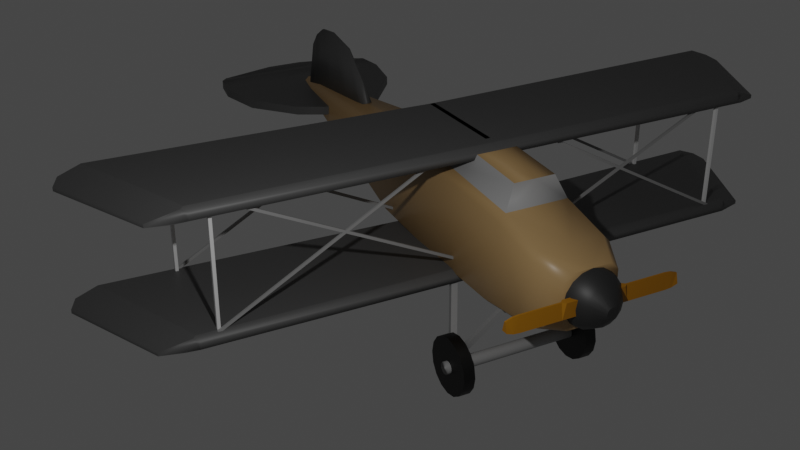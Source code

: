 # Source: fighter1_model.blend  (saved by Blender 2.91.10; exported with 4.5.12 LTS)
import bpy
from mathutils import Matrix  # noqa: F401  (used for matrix-valued properties, if any)

bpy.ops.wm.read_factory_settings(use_empty=True)
scene = bpy.context.scene
scene.name = 'Scene'

# ---- collections
col_collection = bpy.data.collections.new('Collection'); scene.collection.children.link(col_collection)

# ---- materials (node trees are filled in below, after node groups)
mat_material = bpy.data.materials.new('Material')
mat_material.alpha_threshold = 0.0
mat_material.line_color = (0.0, 0.0, 0.0, 1.0)
mat_material_006 = bpy.data.materials.new('Material.006')
mat_material_001 = bpy.data.materials.new('Material.001')
mat_material_005 = bpy.data.materials.new('Material.005')
mat_material_004 = bpy.data.materials.new('Material.004')
mat_material_003 = bpy.data.materials.new('Material.003')
mat_material_002 = bpy.data.materials.new('Material.002')
mat_material_007 = bpy.data.materials.new('Material.007')
mat_material_010 = bpy.data.materials.new('Material.010')

# ---- node groups
ng_auto_smooth = bpy.data.node_groups.new('Auto Smooth', 'GeometryNodeTree')
_s = ng_auto_smooth.interface.new_socket(name='Geometry', in_out='OUTPUT', socket_type='NodeSocketGeometry')
_s = ng_auto_smooth.interface.new_socket(name='Geometry', in_out='INPUT', socket_type='NodeSocketGeometry')
_s = ng_auto_smooth.interface.new_socket(name='Angle', in_out='INPUT', socket_type='NodeSocketFloat')
_s.subtype = 'ANGLE'
_s.min_value = 0.0
_s.max_value = 3.142
ng_auto_smooth.is_modifier = True
_N = ng_auto_smooth.nodes; _L = ng_auto_smooth.links
n0 = _N.new('NodeGroupOutput'); n0.name = 'Group Output'; n0.location = (480, -100)
n1 = _N.new('NodeGroupInput'); n1.name = 'Group Input'; n1.location = (-420, -300)
n2 = _N.new('NodeGroupInput'); n2.name = 'Group Input.001'; n2.location = (-60, -100)
n3 = _N.new('GeometryNodeSetShadeSmooth'); n3.name = 'Set Shade Smooth'; n3.location = (120, -100)
n3.domain = 'EDGE'
n4 = _N.new('GeometryNodeSetShadeSmooth'); n4.name = 'Set Shade Smooth.001'; n4.location = (300, -100)
n5 = _N.new('GeometryNodeInputMeshEdgeAngle'); n5.name = 'Edge Angle'; n5.location = (-420, -220)
n6 = _N.new('GeometryNodeInputEdgeSmooth'); n6.name = 'Is Edge Smooth'; n6.location = (-60, -160)
n7 = _N.new('GeometryNodeInputShadeSmooth'); n7.name = 'Is Face Smooth'; n7.location = (-240, -340)
n8 = _N.new('FunctionNodeBooleanMath'); n8.name = 'Boolean Math'; n8.location = (-60, -220)
n9 = _N.new('FunctionNodeCompare'); n9.name = 'Compare'; n9.location = (-240, -180)
n9.operation = 'LESS_EQUAL'
_L.new(n5.outputs[0], n9.inputs[0])
_L.new(n4.outputs[0], n0.inputs[0])
_L.new(n1.outputs[1], n9.inputs[1])
_L.new(n9.outputs[0], n8.inputs[0])
_L.new(n7.outputs[0], n8.inputs[1])
_L.new(n2.outputs[0], n3.inputs[0])
_L.new(n6.outputs[0], n3.inputs[1])
_L.new(n3.outputs[0], n4.inputs[0])
_L.new(n8.outputs[0], n3.inputs[2])
n0.is_active_output = True

# ---- material node trees
mat_material.use_nodes = True; mat_material.node_tree.nodes.clear()
_N = mat_material.node_tree.nodes; _L = mat_material.node_tree.links
n0 = _N.new('ShaderNodeOutputMaterial'); n0.name = 'Material Output'; n0.location = (300, 300)
n1 = _N.new('ShaderNodeBsdfPrincipled'); n1.name = 'Principled BSDF'; n1.location = (10, 300)
n1.distribution = 'GGX'
n1.subsurface_method = 'BURLEY'
n1.inputs[0].default_value = (0.4292, 0.2714, 0.1192, 1.0)
n1.inputs[2].default_value = 0.4
n1.inputs[3].default_value = 1.45
n1.inputs[27].default_value = (0.0, 0.0, 0.0, 1.0)
n1.inputs[28].default_value = 1.0
_L.new(n1.outputs[0], n0.inputs[0])
n0.is_active_output = True
mat_material_006.use_nodes = True; mat_material_006.node_tree.nodes.clear()
_N = mat_material_006.node_tree.nodes; _L = mat_material_006.node_tree.links
n0 = _N.new('ShaderNodeBsdfPrincipled'); n0.name = 'Principled BSDF'; n0.location = (10, 300)
n0.distribution = 'GGX'
n0.subsurface_method = 'BURLEY'
n0.inputs[0].default_value = (0.3672, 0.3672, 0.3672, 1.0)
n0.inputs[3].default_value = 1.45
n0.inputs[27].default_value = (0.0, 0.0, 0.0, 1.0)
n0.inputs[28].default_value = 1.0
n1 = _N.new('ShaderNodeOutputMaterial'); n1.name = 'Material Output'; n1.location = (300, 300)
_L.new(n0.outputs[0], n1.inputs[0])
n1.is_active_output = True
mat_material_001.use_nodes = True; mat_material_001.node_tree.nodes.clear()
_N = mat_material_001.node_tree.nodes; _L = mat_material_001.node_tree.links
n0 = _N.new('ShaderNodeBsdfPrincipled'); n0.name = 'Principled BSDF'; n0.location = (10, 300)
n0.distribution = 'GGX'
n0.subsurface_method = 'BURLEY'
n0.inputs[0].default_value = (0.09371, 0.09371, 0.09371, 1.0)
n0.inputs[3].default_value = 1.45
n0.inputs[27].default_value = (0.0, 0.0, 0.0, 1.0)
n0.inputs[28].default_value = 1.0
n1 = _N.new('ShaderNodeOutputMaterial'); n1.name = 'Material Output'; n1.location = (300, 300)
_L.new(n0.outputs[0], n1.inputs[0])
n1.is_active_output = True
mat_material_005.use_nodes = True; mat_material_005.node_tree.nodes.clear()
_N = mat_material_005.node_tree.nodes; _L = mat_material_005.node_tree.links
n0 = _N.new('ShaderNodeBsdfPrincipled'); n0.name = 'Principled BSDF'; n0.location = (10, 300)
n0.distribution = 'GGX'
n0.subsurface_method = 'BURLEY'
n0.inputs[0].default_value = (0.3097, 0.3097, 0.3097, 1.0)
n0.inputs[3].default_value = 1.45
n0.inputs[27].default_value = (0.0, 0.0, 0.0, 1.0)
n0.inputs[28].default_value = 1.0
n1 = _N.new('ShaderNodeOutputMaterial'); n1.name = 'Material Output'; n1.location = (300, 300)
_L.new(n0.outputs[0], n1.inputs[0])
n1.is_active_output = True
mat_material_004.use_nodes = True; mat_material_004.node_tree.nodes.clear()
_N = mat_material_004.node_tree.nodes; _L = mat_material_004.node_tree.links
n0 = _N.new('ShaderNodeBsdfPrincipled'); n0.name = 'Principled BSDF'; n0.location = (10, 300)
n0.distribution = 'GGX'
n0.subsurface_method = 'BURLEY'
n0.inputs[0].default_value = (0.0, 0.0, 0.0, 1.0)
n0.inputs[3].default_value = 1.45
n0.inputs[27].default_value = (0.0, 0.0, 0.0, 1.0)
n0.inputs[28].default_value = 1.0
n1 = _N.new('ShaderNodeOutputMaterial'); n1.name = 'Material Output'; n1.location = (300, 300)
_L.new(n0.outputs[0], n1.inputs[0])
n1.is_active_output = True
mat_material_003.use_nodes = True; mat_material_003.node_tree.nodes.clear()
_N = mat_material_003.node_tree.nodes; _L = mat_material_003.node_tree.links
n0 = _N.new('ShaderNodeBsdfPrincipled'); n0.name = 'Principled BSDF'; n0.location = (10, 300)
n0.distribution = 'GGX'
n0.subsurface_method = 'BURLEY'
n0.inputs[0].default_value = (0.02514, 0.02514, 0.02514, 1.0)
n0.inputs[3].default_value = 1.45
n0.inputs[27].default_value = (0.0, 0.0, 0.0, 1.0)
n0.inputs[28].default_value = 1.0
n1 = _N.new('ShaderNodeOutputMaterial'); n1.name = 'Material Output'; n1.location = (300, 300)
_L.new(n0.outputs[0], n1.inputs[0])
n1.is_active_output = True
mat_material_002.use_nodes = True; mat_material_002.node_tree.nodes.clear()
_N = mat_material_002.node_tree.nodes; _L = mat_material_002.node_tree.links
n0 = _N.new('ShaderNodeBsdfPrincipled'); n0.name = 'Principled BSDF'; n0.location = (10, 300)
n0.distribution = 'GGX'
n0.subsurface_method = 'BURLEY'
n0.inputs[0].default_value = (0.394, 0.1656, 0.0, 1.0)
n0.inputs[3].default_value = 1.45
n0.inputs[27].default_value = (0.0, 0.0, 0.0, 1.0)
n0.inputs[28].default_value = 1.0
n1 = _N.new('ShaderNodeOutputMaterial'); n1.name = 'Material Output'; n1.location = (300, 300)
_L.new(n0.outputs[0], n1.inputs[0])
n1.is_active_output = True
mat_material_007.use_nodes = True; mat_material_007.node_tree.nodes.clear()
_N = mat_material_007.node_tree.nodes; _L = mat_material_007.node_tree.links
n0 = _N.new('ShaderNodeBsdfPrincipled'); n0.name = 'Principled BSDF'; n0.location = (10, 300)
n0.distribution = 'GGX'
n0.subsurface_method = 'BURLEY'
n0.inputs[0].default_value = (0.09371, 0.09371, 0.09371, 1.0)
n0.inputs[3].default_value = 1.45
n0.inputs[27].default_value = (0.0, 0.0, 0.0, 1.0)
n0.inputs[28].default_value = 1.0
n1 = _N.new('ShaderNodeOutputMaterial'); n1.name = 'Material Output'; n1.location = (300, 300)
_L.new(n0.outputs[0], n1.inputs[0])
n1.is_active_output = True
mat_material_010.use_nodes = True; mat_material_010.node_tree.nodes.clear()
_N = mat_material_010.node_tree.nodes; _L = mat_material_010.node_tree.links
n0 = _N.new('ShaderNodeBsdfPrincipled'); n0.name = 'Principled BSDF'; n0.location = (10, 300)
n0.distribution = 'GGX'
n0.subsurface_method = 'BURLEY'
n0.inputs[0].default_value = (0.3097, 0.3097, 0.3097, 1.0)
n0.inputs[3].default_value = 1.45
n0.inputs[27].default_value = (0.0, 0.0, 0.0, 1.0)
n0.inputs[28].default_value = 1.0
n1 = _N.new('ShaderNodeOutputMaterial'); n1.name = 'Material Output'; n1.location = (300, 300)
_L.new(n0.outputs[0], n1.inputs[0])
n1.is_active_output = True

# ---- world
world_world = bpy.data.worlds.new('World'); scene.world = world_world
world_world.use_nodes = True; world_world.node_tree.nodes.clear()
_N = world_world.node_tree.nodes; _L = world_world.node_tree.links
n0 = _N.new('ShaderNodeOutputWorld'); n0.name = 'World Output'; n0.location = (300, 300)
n1 = _N.new('ShaderNodeBackground'); n1.name = 'Background'; n1.location = (10, 300)
n1.inputs[0].default_value = (0.05088, 0.05088, 0.05088, 1.0)
_L.new(n1.outputs[0], n0.inputs[0])
n0.is_active_output = True
world_world.color = (0.05088, 0.05088, 0.05088)
world_world.use_sun_shadow = False
world_world.sun_shadow_jitter_overblur = 0.0

# ---- cameras
cam_camera = bpy.data.cameras.new('Camera')
cam_camera.clip_end = 100.0
cam_camera.ortho_scale = 7.314

# ---- lights
light_light = bpy.data.lights.new('Light', 'POINT')
light_light.transmission_factor = 0.0
light_light.energy = 1000.0
light_light.shadow_soft_size = 0.1
light_light.shadow_maximum_resolution = 0.006
light_light.use_absolute_resolution = True

# ---- meshes
me_plane = bpy.data.meshes.new('Plane')
me_plane.from_pydata([(-1.0, -1.0, 0.0), (1.034, -1.068, -2.569e-09), (-0.8412, 0.966, -1.199e-08), (1.045, 0.569, -3.425e-09), (-0.4103, 2.542, -4.452e-08), (0.6371, 2.542, 2.74e-08), (-0.2619, -8.467, -5.572e-08), (0.04646, -8.478, 7.199e-08), (0.8886, -3.161, 8.412e-09), (-0.8745, -2.425, -9.477e-09), (-0.598, 1.984, -3.035e-08), (0.8717, 1.873, 9.684e-09), (-0.6996, 0.9362, 0.7645), (-0.8412, 0.966, 0.6213), (-1.0, -1.0, 0.6213), (-0.8563, -1.005, 0.7645), (-0.4103, 2.542, 0.3862), (-0.2604, 2.542, 0.5293), (-0.4519, 1.973, 0.7645), (-0.598, 1.984, 0.6214), (-0.1186, -8.472, 0.1845), (-0.2619, -8.467, 0.04121), (-0.7256, -2.487, 0.7645), (-0.8745, -2.425, 0.6213), (0.9041, -1.064, 0.7645), (1.034, -1.068, 0.6367), (1.045, 0.569, 0.6367), (0.9149, 0.5965, 0.7645), (0.5113, 2.542, 0.5293), (0.6371, 2.542, 0.4016), (0.7429, 1.883, 0.7645), (0.8717, 1.873, 0.6368), (0.04646, -8.478, 0.0566), (-0.08701, -8.473, 0.1845), (0.7625, -3.109, 0.7645), (0.8886, -3.161, 0.6367), (-1.29, 0.8562, 3.837e-09), (-1.398, -0.8259, 0.0), (-1.29, 0.8562, 0.4064), (-1.398, -0.8259, 0.4063)], [], [(11, 5, 29, 31), (4, 10, 19, 16), (9, 6, 21, 23), (0, 9, 23, 14), (10, 2, 13, 19), (6, 7, 32, 33, 20, 21), (8, 1, 25, 35), (7, 8, 35, 32), (12, 27, 30, 18), (34, 22, 20, 33), (18, 30, 28, 17), (3, 11, 31, 26), (15, 24, 27, 12), (24, 15, 22, 34), (5, 4, 16, 17, 28, 29), (13, 14, 15, 12), (19, 13, 12, 18), (23, 21, 20, 22), (14, 23, 22, 15), (16, 19, 18, 17), (0, 14, 39, 37), (25, 26, 27, 24), (31, 29, 28, 30), (35, 25, 24, 34), (32, 35, 34, 33), (26, 31, 30, 27), (1, 3, 26, 25), (36, 37, 39, 38), (13, 2, 36, 38), (14, 13, 38, 39), (2, 0, 37, 36)])
me_plane.polygons.foreach_set('use_smooth', [True] * 31)
me_plane.polygons.foreach_set('material_index', [0, 0, 0, 0, 0, 0, 0, 0, 0, 0, 0, 0, 0, 0, 0, 0, 0, 0, 0, 0, 0, 0, 0, 0, 0, 0, 0, 0, 1, 1, 0])
_uv = me_plane.uv_layers.new(name='UVMap')
_uv.uv.foreach_set('vector', [1.0, 1.0, 1.0, 1.0, 1.0, 1.0, 1.0, 1.0, 0.0, 1.0, 0.0, 1.0, 0.0, 1.0, 0.0, 1.0, 0.0, 0.0, 0.0, 0.0, 0.0, 0.0, 0.0, 0.0, 0.0, 0.0, 0.0, 0.0, 0.0, 0.0, 0.0, 0.0, 0.0, 1.0, 0.0, 1.0, 0.0, 1.0, 0.0, 1.0, 0.0, 0.0, 1.0, 0.0, 1.0, 0.0, 0.5672, 0.0, 0.4648, 0.0, 0.0, 0.0, 1.0, 0.0, 1.0, 0.0, 1.0, 0.0, 1.0, 0.0, 1.0, 0.0, 1.0, 0.0, 1.0, 0.0, 1.0, 0.0, 0.07509, 1.0, 0.9309, 1.0, 0.9124, 1.0, 0.09944, 1.0, 0.9285, 0.0, 0.08445, 0.0, 0.4648, 0.0, 0.5672, 0.0, 0.09944, 1.0, 0.9124, 1.0, 0.8799, 1.0, 0.1431, 1.0, 1.0, 1.0, 1.0, 1.0, 1.0, 1.0, 1.0, 1.0, 0.07067, 0.0, 0.9361, 0.0, 0.9309, 1.0, 0.07509, 1.0, 0.9361, 0.0, 0.07067, 0.0, 0.08445, 0.0, 0.9285, 0.0, 1.0, 1.0, 0.0, 1.0, 0.0, 1.0, 0.1431, 1.0, 0.8799, 1.0, 1.0, 1.0, 0.0, 1.0, 0.0, 0.0, 0.07067, 0.0, 0.07509, 1.0, 0.0, 1.0, 0.0, 1.0, 0.07509, 1.0, 0.09944, 1.0, 0.0, 0.0, 0.0, 0.0, 0.4648, 0.0, 0.08445, 0.0, 0.0, 0.0, 0.0, 0.0, 0.08445, 0.0, 0.07067, 0.0, 0.0, 1.0, 0.0, 1.0, 0.09944, 1.0, 0.1431, 1.0, 0.0, 0.0, 0.0, 0.0, 0.0, 0.0, 0.0, 0.0, 1.0, 0.0, 1.0, 1.0, 0.9309, 1.0, 0.9361, 0.0, 1.0, 1.0, 1.0, 1.0, 0.8799, 1.0, 0.9124, 1.0, 1.0, 0.0, 1.0, 0.0, 0.9361, 0.0, 0.9285, 0.0, 1.0, 0.0, 1.0, 0.0, 0.9285, 0.0, 0.5672, 0.0, 1.0, 1.0, 1.0, 1.0, 0.9124, 1.0, 0.9309, 1.0, 1.0, 0.0, 1.0, 1.0, 1.0, 1.0, 1.0, 0.0, 0.0, 1.0, 0.0, 0.0, 0.0, 0.0, 0.0, 1.0, 0.0, 1.0, 0.0, 1.0, 0.0, 1.0, 0.0, 1.0, 0.0, 0.0, 0.0, 1.0, 0.0, 1.0, 0.0, 0.0, 0.0, 0.0, 0.0, 0.0, 0.0, 0.0, 0.0, 0.0])
me_plane.materials.append(mat_material)
me_plane.materials.append(mat_material_006)
me_plane.use_remesh_fix_poles = True
me_plane.use_remesh_preserve_attributes = False
me_plane.use_mirror_vertex_groups = False
me_plane.update()
me_cube_001 = bpy.data.meshes.new('Cube.001')
me_cube_001.from_pydata([(-0.04998, -1.0, -1.0), (-0.04998, -1.0, 1.0), (6.59, -1.235, -1.0), (6.59, -1.235, 1.0), (6.211, 1.0, -0.7188), (6.211, 1.0, -1.218), (7.137, -1.031, -1.218), (7.005, -1.235, -1.141), (7.005, -1.235, -0.1158), (7.137, -1.031, -0.7188), (-0.04998, 1.31, -0.5569), (-0.04998, 1.001, -1.0), (-0.04998, 1.173, -0.9284), (-0.04998, 1.001, 1.0), (-0.04998, 1.31, 0.5569), (-0.04998, 1.173, 0.9284), (5.673, 0.9674, -1.0), (5.571, 1.278, -0.5569), (5.792, 1.139, -1.075), (5.601, 1.141, -0.9284), (5.571, 1.278, 0.5569), (5.673, 0.9674, 1.0), (5.656, 1.184, 0.7726), (5.601, 1.141, 0.9284)], [], [(21, 13, 1, 3), (2, 3, 1, 0), (10, 14, 20, 17), (18, 17, 20, 22, 4, 5), (3, 2, 7, 8), (2, 16, 18, 5, 6, 7), (5, 4, 9, 6), (8, 7, 6, 9), (22, 21, 3, 8, 9, 4), (16, 19, 18), (19, 17, 18), (20, 23, 22), (23, 21, 22), (16, 11, 12, 19), (19, 12, 10, 17), (13, 21, 23, 15), (15, 23, 20, 14), (11, 16, 2, 0)])
me_cube_001.polygons.foreach_set('use_smooth', [True] * 18)
_uv = me_cube_001.uv_layers.new(name='UVMap')
_uv.uv.foreach_set('vector', [0.625, 0.525, 0.875, 0.5272, 0.875, 0.75, 0.625, 0.75, 0.375, 0.75, 0.625, 0.75, 0.625, 1.0, 0.375, 1.0, 0.4055, 0.25, 0.5945, 0.25, 0.5945, 0.5, 0.4055, 0.5, 0.375, 0.5, 0.4055, 0.5, 0.5945, 0.5, 0.625, 0.5, 0.625, 0.5, 0.375, 0.5, 0.625, 0.75, 0.375, 0.75, 0.375, 0.75, 0.625, 0.75, 0.375, 0.75, 0.375, 0.525, 0.375, 0.5, 0.375, 0.5, 0.375, 0.7272, 0.375, 0.75, 0.375, 0.5, 0.625, 0.5, 0.625, 0.7272, 0.375, 0.7272, 0.625, 0.75, 0.375, 0.75, 0.375, 0.7272, 0.625, 0.7272, 0.625, 0.5, 0.625, 0.525, 0.625, 0.75, 0.625, 0.75, 0.625, 0.7272, 0.625, 0.5, 0.375, 0.525, 0.375, 0.5073, 0.375, 0.5, 0.375, 0.5073, 0.375, 0.5, 0.375, 0.5, 0.5945, 0.5, 0.625, 0.5, 0.625, 0.5, 0.625, 0.5, 0.625, 0.5, 0.625, 0.5, 0.375, 0.525, 0.125, 0.5272, 0.125, 0.5, 0.375, 0.5, 0.375, 0.5, 0.375, 0.25, 0.4055, 0.25, 0.4055, 0.5, 0.875, 0.5272, 0.625, 0.525, 0.625, 0.5, 0.875, 0.5, 0.625, 0.25, 0.625, 0.5, 0.5945, 0.5, 0.5945, 0.25, 0.125, 0.5272, 0.375, 0.525, 0.375, 0.75, 0.125, 0.75])
me_cube_001.materials.append(mat_material_001)
me_cube_001.use_remesh_fix_poles = True
me_cube_001.use_remesh_preserve_attributes = False
me_cube_001.use_mirror_vertex_groups = False
me_cube_001.update()
me_cylinder = bpy.data.meshes.new('Cylinder')
me_cylinder.from_pydata([(0.0, 1.0, -1.0), (0.0, 1.0, 1.0), (0.3827, 0.9239, -1.0), (0.3827, 0.9239, 1.0), (0.7071, 0.7071, -1.0), (0.7071, 0.7071, 1.0), (0.9239, 0.3827, -1.0), (0.9239, 0.3827, 1.0), (1.0, -4.371e-08, -1.0), (1.0, -4.371e-08, 1.0), (0.9239, -0.3827, -1.0), (0.9239, -0.3827, 1.0), (0.7071, -0.7071, -1.0), (0.7071, -0.7071, 1.0), (0.3827, -0.9239, -1.0), (0.3827, -0.9239, 1.0), (1.51e-07, -1.0, -1.0), (1.51e-07, -1.0, 1.0), (-0.3827, -0.9239, -1.0), (-0.3827, -0.9239, 1.0), (-0.7071, -0.7071, -1.0), (-0.7071, -0.7071, 1.0), (-0.9239, -0.3827, -1.0), (-0.9239, -0.3827, 1.0), (-1.0, 1.192e-08, -1.0), (-1.0, 1.192e-08, 1.0), (-0.9239, 0.3827, -1.0), (-0.9239, 0.3827, 1.0), (-0.7071, 0.7071, -1.0), (-0.7071, 0.7071, 1.0), (-0.3827, 0.9239, -1.0), (-0.3827, 0.9239, 1.0)], [], [(0, 1, 3, 2), (2, 3, 5, 4), (4, 5, 7, 6), (6, 7, 9, 8), (8, 9, 11, 10), (10, 11, 13, 12), (12, 13, 15, 14), (14, 15, 17, 16), (16, 17, 19, 18), (18, 19, 21, 20), (20, 21, 23, 22), (22, 23, 25, 24), (24, 25, 27, 26), (26, 27, 29, 28), (3, 1, 31, 29, 27, 25, 23, 21, 19, 17, 15, 13, 11, 9, 7, 5), (28, 29, 31, 30), (30, 31, 1, 0), (0, 2, 4, 6, 8, 10, 12, 14, 16, 18, 20, 22, 24, 26, 28, 30)])
me_cylinder.polygons.foreach_set('use_smooth', [True] * 18)
_uv = me_cylinder.uv_layers.new(name='UVMap')
_uv.uv.foreach_set('vector', [1.0, 0.5, 1.0, 1.0, 0.9375, 1.0, 0.9375, 0.5, 0.9375, 0.5, 0.9375, 1.0, 0.875, 1.0, 0.875, 0.5, 0.875, 0.5, 0.875, 1.0, 0.8125, 1.0, 0.8125, 0.5, 0.8125, 0.5, 0.8125, 1.0, 0.75, 1.0, 0.75, 0.5, 0.75, 0.5, 0.75, 1.0, 0.6875, 1.0, 0.6875, 0.5, 0.6875, 0.5, 0.6875, 1.0, 0.625, 1.0, 0.625, 0.5, 0.625, 0.5, 0.625, 1.0, 0.5625, 1.0, 0.5625, 0.5, 0.5625, 0.5, 0.5625, 1.0, 0.5, 1.0, 0.5, 0.5, 0.5, 0.5, 0.5, 1.0, 0.4375, 1.0, 0.4375, 0.5, 0.4375, 0.5, 0.4375, 1.0, 0.375, 1.0, 0.375, 0.5, 0.375, 0.5, 0.375, 1.0, 0.3125, 1.0, 0.3125, 0.5, 0.3125, 0.5, 0.3125, 1.0, 0.25, 1.0, 0.25, 0.5, 0.25, 0.5, 0.25, 1.0, 0.1875, 1.0, 0.1875, 0.5, 0.1875, 0.5, 0.1875, 1.0, 0.125, 1.0, 0.125, 0.5, 0.3418, 0.4717, 0.25, 0.49, 0.1582, 0.4717, 0.08029, 0.4197, 0.02827, 0.3418, 0.01, 0.25, 0.02827, 0.1582, 0.08029, 0.08029, 0.1582, 0.02827, 0.25, 0.01, 0.3418, 0.02827, 0.4197, 0.08029, 0.4717, 0.1582, 0.49, 0.25, 0.4717, 0.3418, 0.4197, 0.4197, 0.125, 0.5, 0.125, 1.0, 0.0625, 1.0, 0.0625, 0.5, 0.0625, 0.5, 0.0625, 1.0, 0.0, 1.0, 0.0, 0.5, 0.75, 0.49, 0.8418, 0.4717, 0.9197, 0.4197, 0.9717, 0.3418, 0.99, 0.25, 0.9717, 0.1582, 0.9197, 0.08029, 0.8418, 0.02827, 0.75, 0.01, 0.6582, 0.02827, 0.5803, 0.08029, 0.5283, 0.1582, 0.51, 0.25, 0.5283, 0.3418, 0.5803, 0.4197, 0.6582, 0.4717])
me_cylinder.materials.append(mat_material_005)
me_cylinder.use_remesh_fix_poles = True
me_cylinder.use_remesh_preserve_attributes = False
me_cylinder.use_mirror_vertex_groups = False
me_cylinder.update()
me_plane_001 = bpy.data.meshes.new('Plane.001')
me_plane_001.from_pydata([(-0.5658, -0.2534, 1.898e-08), (0.7926, -0.2534, -9.067e-09), (-0.415, 0.5464, 2.557e-08), (0.6796, 0.5464, -1.4e-08), (0.1426, 1.208, 4.994e-08), (0.6229, 1.208, -1.648e-08), (0.5206, 1.425, 6.647e-08), (0.6418, 1.425, -1.566e-08), (-0.5091, -0.7732, 2.146e-08), (0.8587, -0.7732, -6.175e-09), (-0.3011, -1.104, 3.055e-08), (0.8776, -1.104, -5.349e-09), (-0.008785, -1.34, 4.333e-08), (0.9161, -1.34, -3.669e-09), (-0.415, 0.5464, 0.02167), (-0.5658, -0.2534, 0.02167), (0.7926, -0.2534, 0.133), (0.6796, 0.5464, 0.133), (0.6229, 1.208, 0.133), (0.1426, 1.208, 0.02167), (0.6418, 1.425, 0.133), (0.5206, 1.425, 0.02167), (-0.5091, -0.7732, 0.02167), (0.8587, -0.7732, 0.133), (-0.3011, -1.104, 0.02167), (0.8776, -1.104, 0.133), (-0.008785, -1.34, 0.02167), (0.9161, -1.34, 0.133)], [], [(15, 16, 17, 14), (14, 17, 18, 19), (19, 18, 20, 21), (16, 15, 22, 23), (23, 22, 24, 25), (25, 24, 26, 27), (12, 13, 27, 26), (5, 7, 20, 18), (1, 3, 17, 16), (13, 11, 25, 27), (10, 12, 26, 24), (9, 1, 16, 23), (0, 8, 22, 15), (4, 2, 14, 19), (3, 5, 18, 17), (11, 9, 23, 25), (7, 6, 21, 20), (2, 0, 15, 14), (8, 10, 24, 22), (6, 4, 19, 21)])
me_plane_001.polygons.foreach_set('use_smooth', [True] * 20)
_uv = me_plane_001.uv_layers.new(name='UVMap')
_uv.uv.foreach_set('vector', [0.0, 0.0, 1.0, 0.0, 1.0, 1.0, 0.0, 1.0, 0.0, 1.0, 1.0, 1.0, 1.0, 1.0, 0.0, 1.0, 0.0, 1.0, 1.0, 1.0, 1.0, 1.0, 0.0, 1.0, 1.0, 0.0, 0.0, 0.0, 0.0, 0.0, 1.0, 0.0, 1.0, 0.0, 0.0, 0.0, 0.0, 0.0, 1.0, 0.0, 1.0, 0.0, 0.0, 0.0, 0.0, 0.0, 1.0, 0.0, 0.0, 0.0, 1.0, 0.0, 1.0, 0.0, 0.0, 0.0, 1.0, 1.0, 1.0, 1.0, 1.0, 1.0, 1.0, 1.0, 1.0, 0.0, 1.0, 1.0, 1.0, 1.0, 1.0, 0.0, 1.0, 0.0, 1.0, 0.0, 1.0, 0.0, 1.0, 0.0, 0.0, 0.0, 0.0, 0.0, 0.0, 0.0, 0.0, 0.0, 1.0, 0.0, 1.0, 0.0, 1.0, 0.0, 1.0, 0.0, 0.0, 0.0, 0.0, 0.0, 0.0, 0.0, 0.0, 0.0, 0.0, 1.0, 0.0, 1.0, 0.0, 1.0, 0.0, 1.0, 1.0, 1.0, 1.0, 1.0, 1.0, 1.0, 1.0, 1.0, 1.0, 0.0, 1.0, 0.0, 1.0, 0.0, 1.0, 0.0, 1.0, 1.0, 0.0, 1.0, 0.0, 1.0, 1.0, 1.0, 0.0, 1.0, 0.0, 0.0, 0.0, 0.0, 0.0, 1.0, 0.0, 0.0, 0.0, 0.0, 0.0, 0.0, 0.0, 0.0, 0.0, 1.0, 0.0, 1.0, 0.0, 1.0, 0.0, 1.0])
me_plane_001.materials.append(mat_material_001)
me_plane_001.use_remesh_fix_poles = True
me_plane_001.use_remesh_preserve_attributes = False
me_plane_001.use_mirror_vertex_groups = False
me_plane_001.update()
me_cube_003 = bpy.data.meshes.new('Cube.003')
me_cube_003.from_pydata([(-1.187, -2.709, -1.047), (-1.0, -1.0, 1.0), (-1.187, -0.7087, -1.047), (-1.0, 1.0, 1.0), (0.8135, -2.709, -1.047), (1.0, -1.0, 1.0), (0.8135, -0.7087, -1.047), (1.0, 1.0, 1.0)], [], [(0, 1, 3, 2), (2, 3, 7, 6), (6, 7, 5, 4), (4, 5, 1, 0), (2, 6, 4, 0), (7, 3, 1, 5)])
_uv = me_cube_003.uv_layers.new(name='UVMap')
_uv.uv.foreach_set('vector', [0.375, 0.0, 0.625, 0.0, 0.625, 0.25, 0.375, 0.25, 0.375, 0.25, 0.625, 0.25, 0.625, 0.5, 0.375, 0.5, 0.375, 0.5, 0.625, 0.5, 0.625, 0.75, 0.375, 0.75, 0.375, 0.75, 0.625, 0.75, 0.625, 1.0, 0.375, 1.0, 0.125, 0.5, 0.375, 0.5, 0.375, 0.75, 0.125, 0.75, 0.625, 0.5, 0.875, 0.5, 0.875, 0.75, 0.625, 0.75])
me_cube_003.materials.append(mat_material_005)
me_cube_003.use_remesh_fix_poles = True
me_cube_003.use_remesh_preserve_attributes = False
me_cube_003.use_mirror_vertex_groups = False
me_cube_003.update()
me_cylinder_001 = bpy.data.meshes.new('Cylinder.001')
me_cylinder_001.from_pydata([(0.0, 1.0, -1.0), (0.0, 1.0, 1.0), (0.3827, 0.9239, -1.0), (0.3827, 0.9239, 1.0), (0.7071, 0.7071, -1.0), (0.7071, 0.7071, 1.0), (0.9239, 0.3827, -1.0), (0.9239, 0.3827, 1.0), (1.0, -4.371e-08, -1.0), (1.0, -4.371e-08, 1.0), (0.9239, -0.3827, -1.0), (0.9239, -0.3827, 1.0), (0.7071, -0.7071, -1.0), (0.7071, -0.7071, 1.0), (0.3827, -0.9239, -1.0), (0.3827, -0.9239, 1.0), (1.51e-07, -1.0, -1.0), (1.51e-07, -1.0, 1.0), (-0.3827, -0.9239, -1.0), (-0.3827, -0.9239, 1.0), (-0.7071, -0.7071, -1.0), (-0.7071, -0.7071, 1.0), (-0.9239, -0.3827, -1.0), (-0.9239, -0.3827, 1.0), (-1.0, 1.192e-08, -1.0), (-1.0, 1.192e-08, 1.0), (-0.9239, 0.3827, -1.0), (-0.9239, 0.3827, 1.0), (-0.7071, 0.7071, -1.0), (-0.7071, 0.7071, 1.0), (-0.3827, 0.9239, -1.0), (-0.3827, 0.9239, 1.0)], [], [(0, 1, 3, 2), (2, 3, 5, 4), (4, 5, 7, 6), (6, 7, 9, 8), (8, 9, 11, 10), (10, 11, 13, 12), (12, 13, 15, 14), (14, 15, 17, 16), (16, 17, 19, 18), (18, 19, 21, 20), (20, 21, 23, 22), (22, 23, 25, 24), (24, 25, 27, 26), (26, 27, 29, 28), (3, 1, 31, 29, 27, 25, 23, 21, 19, 17, 15, 13, 11, 9, 7, 5), (28, 29, 31, 30), (30, 31, 1, 0), (0, 2, 4, 6, 8, 10, 12, 14, 16, 18, 20, 22, 24, 26, 28, 30)])
me_cylinder_001.polygons.foreach_set('use_smooth', [True] * 18)
_uv = me_cylinder_001.uv_layers.new(name='UVMap')
_uv.uv.foreach_set('vector', [1.0, 0.5, 1.0, 1.0, 0.9375, 1.0, 0.9375, 0.5, 0.9375, 0.5, 0.9375, 1.0, 0.875, 1.0, 0.875, 0.5, 0.875, 0.5, 0.875, 1.0, 0.8125, 1.0, 0.8125, 0.5, 0.8125, 0.5, 0.8125, 1.0, 0.75, 1.0, 0.75, 0.5, 0.75, 0.5, 0.75, 1.0, 0.6875, 1.0, 0.6875, 0.5, 0.6875, 0.5, 0.6875, 1.0, 0.625, 1.0, 0.625, 0.5, 0.625, 0.5, 0.625, 1.0, 0.5625, 1.0, 0.5625, 0.5, 0.5625, 0.5, 0.5625, 1.0, 0.5, 1.0, 0.5, 0.5, 0.5, 0.5, 0.5, 1.0, 0.4375, 1.0, 0.4375, 0.5, 0.4375, 0.5, 0.4375, 1.0, 0.375, 1.0, 0.375, 0.5, 0.375, 0.5, 0.375, 1.0, 0.3125, 1.0, 0.3125, 0.5, 0.3125, 0.5, 0.3125, 1.0, 0.25, 1.0, 0.25, 0.5, 0.25, 0.5, 0.25, 1.0, 0.1875, 1.0, 0.1875, 0.5, 0.1875, 0.5, 0.1875, 1.0, 0.125, 1.0, 0.125, 0.5, 0.3418, 0.4717, 0.25, 0.49, 0.1582, 0.4717, 0.08029, 0.4197, 0.02827, 0.3418, 0.01, 0.25, 0.02827, 0.1582, 0.08029, 0.08029, 0.1582, 0.02827, 0.25, 0.01, 0.3418, 0.02827, 0.4197, 0.08029, 0.4717, 0.1582, 0.49, 0.25, 0.4717, 0.3418, 0.4197, 0.4197, 0.125, 0.5, 0.125, 1.0, 0.0625, 1.0, 0.0625, 0.5, 0.0625, 0.5, 0.0625, 1.0, 0.0, 1.0, 0.0, 0.5, 0.75, 0.49, 0.8418, 0.4717, 0.9197, 0.4197, 0.9717, 0.3418, 0.99, 0.25, 0.9717, 0.1582, 0.9197, 0.08029, 0.8418, 0.02827, 0.75, 0.01, 0.6582, 0.02827, 0.5803, 0.08029, 0.5283, 0.1582, 0.51, 0.25, 0.5283, 0.3418, 0.5803, 0.4197, 0.6582, 0.4717])
me_cylinder_001.materials.append(mat_material_004)
me_cylinder_001.use_remesh_fix_poles = True
me_cylinder_001.use_remesh_preserve_attributes = False
me_cylinder_001.use_mirror_vertex_groups = False
me_cylinder_001.update()
me_cube_004 = bpy.data.meshes.new('Cube.004')
me_cube_004.from_pydata([(7.643, -22.98, 0.2698), (-1.0, -1.0, 1.0), (7.256, -20.09, 0.2121), (-1.387, 1.889, 0.9423), (9.643, -22.98, 0.2698), (1.0, -1.0, 1.0), (9.256, -20.09, 0.2121), (0.613, 1.889, 0.9423)], [], [(0, 1, 3, 2), (2, 3, 7, 6), (6, 7, 5, 4), (4, 5, 1, 0), (2, 6, 4, 0), (7, 3, 1, 5)])
_uv = me_cube_004.uv_layers.new(name='UVMap')
_uv.uv.foreach_set('vector', [0.375, 0.0, 0.625, 0.0, 0.625, 0.25, 0.375, 0.25, 0.375, 0.25, 0.625, 0.25, 0.625, 0.5, 0.375, 0.5, 0.375, 0.5, 0.625, 0.5, 0.625, 0.75, 0.375, 0.75, 0.375, 0.75, 0.625, 0.75, 0.625, 1.0, 0.375, 1.0, 0.125, 0.5, 0.375, 0.5, 0.375, 0.75, 0.125, 0.75, 0.625, 0.5, 0.875, 0.5, 0.875, 0.75, 0.625, 0.75])
me_cube_004.materials.append(mat_material_005)
me_cube_004.use_remesh_fix_poles = True
me_cube_004.use_remesh_preserve_attributes = False
me_cube_004.use_mirror_vertex_groups = False
me_cube_004.update()
me_cylinder_002 = bpy.data.meshes.new('Cylinder.002')
me_cylinder_002.from_pydata([(0.0, 1.0, -1.0), (3.146e-09, 0.9472, 1.0), (0.3827, 0.9239, -1.0), (0.3625, 0.8751, 1.0), (0.7071, 0.7071, -1.0), (0.6698, 0.6698, 1.0), (0.9239, 0.3827, -1.0), (0.8751, 0.3625, 1.0), (1.0, -4.371e-08, -1.0), (0.9472, -4.16e-08, 1.0), (0.9239, -0.3827, -1.0), (0.8751, -0.3625, 1.0), (0.7071, -0.7071, -1.0), (0.6698, -0.6698, 1.0), (0.3827, -0.9239, -1.0), (0.3625, -0.8751, 1.0), (1.51e-07, -1.0, -1.0), (1.462e-07, -0.9472, 1.0), (-0.3827, -0.9239, -1.0), (-0.3625, -0.8751, 1.0), (-0.7071, -0.7071, -1.0), (-0.6698, -0.6698, 1.0), (-0.9239, -0.3827, -1.0), (-0.8751, -0.3625, 1.0), (-1.0, 1.192e-08, -1.0), (-0.9472, 1.11e-08, 1.0), (-0.9239, 0.3827, -1.0), (-0.8751, 0.3625, 1.0), (-0.7071, 0.7071, -1.0), (-0.6698, 0.6698, 1.0), (-0.3827, 0.9239, -1.0), (-0.3625, 0.8751, 1.0), (0.2548, 0.6152, 3.187), (1.236e-08, 0.6659, 3.187), (0.4709, 0.4709, 3.187), (0.6152, 0.2548, 3.187), (0.6659, -2.703e-08, 3.187), (0.6152, -0.2548, 3.187), (0.4709, -0.4709, 3.187), (0.2548, -0.6152, 3.187), (1.129e-07, -0.6659, 3.187), (-0.2548, -0.6152, 3.187), (-0.4709, -0.4709, 3.187), (-0.6152, -0.2548, 3.187), (-0.6659, 1.002e-08, 3.187), (-0.6152, 0.2548, 3.187), (-0.4709, 0.4709, 3.187), (-0.2548, 0.6152, 3.187), (0.0785, 0.1895, 5.155), (2.546e-08, 0.2051, 5.155), (0.1451, 0.1451, 5.155), (0.1895, 0.0785, 5.155), (0.2051, 4.56e-09, 5.155), (0.1895, -0.0785, 5.155), (0.1451, -0.1451, 5.155), (0.0785, -0.1895, 5.155), (5.644e-08, -0.2051, 5.155), (-0.0785, -0.1895, 5.155), (-0.1451, -0.1451, 5.155), (-0.1895, -0.0785, 5.155), (-0.2051, 1.597e-08, 5.155), (-0.1895, 0.0785, 5.155), (-0.1451, 0.1451, 5.155), (-0.0785, 0.1895, 5.155)], [], [(0, 1, 3, 2), (2, 3, 5, 4), (4, 5, 7, 6), (6, 7, 9, 8), (8, 9, 11, 10), (10, 11, 13, 12), (12, 13, 15, 14), (14, 15, 17, 16), (16, 17, 19, 18), (18, 19, 21, 20), (20, 21, 23, 22), (22, 23, 25, 24), (24, 25, 27, 26), (26, 27, 29, 28), (13, 11, 37, 38), (28, 29, 31, 30), (30, 31, 1, 0), (0, 2, 4, 6, 8, 10, 12, 14, 16, 18, 20, 22, 24, 26, 28, 30), (38, 37, 53, 54), (23, 21, 42, 43), (1, 31, 47, 33), (9, 7, 35, 36), (19, 17, 40, 41), (29, 27, 45, 46), (5, 3, 32, 34), (15, 13, 38, 39), (25, 23, 43, 44), (11, 9, 36, 37), (21, 19, 41, 42), (31, 29, 46, 47), (7, 5, 34, 35), (17, 15, 39, 40), (3, 1, 33, 32), (27, 25, 44, 45), (48, 49, 63, 62, 61, 60, 59, 58, 57, 56, 55, 54, 53, 52, 51, 50), (46, 45, 61, 62), (39, 38, 54, 55), (47, 46, 62, 63), (40, 39, 55, 56), (32, 33, 49, 48), (33, 47, 63, 49), (41, 40, 56, 57), (34, 32, 48, 50), (42, 41, 57, 58), (35, 34, 50, 51), (43, 42, 58, 59), (36, 35, 51, 52), (44, 43, 59, 60), (37, 36, 52, 53), (45, 44, 60, 61)])
me_cylinder_002.polygons.foreach_set('use_smooth', [True] * 50)
_uv = me_cylinder_002.uv_layers.new(name='UVMap')
_uv.uv.foreach_set('vector', [1.0, 0.5, 1.0, 1.0, 0.9375, 1.0, 0.9375, 0.5, 0.9375, 0.5, 0.9375, 1.0, 0.875, 1.0, 0.875, 0.5, 0.875, 0.5, 0.875, 1.0, 0.8125, 1.0, 0.8125, 0.5, 0.8125, 0.5, 0.8125, 1.0, 0.75, 1.0, 0.75, 0.5, 0.75, 0.5, 0.75, 1.0, 0.6875, 1.0, 0.6875, 0.5, 0.6875, 0.5, 0.6875, 1.0, 0.625, 1.0, 0.625, 0.5, 0.625, 0.5, 0.625, 1.0, 0.5625, 1.0, 0.5625, 0.5, 0.5625, 0.5, 0.5625, 1.0, 0.5, 1.0, 0.5, 0.5, 0.5, 0.5, 0.5, 1.0, 0.4375, 1.0, 0.4375, 0.5, 0.4375, 0.5, 0.4375, 1.0, 0.375, 1.0, 0.375, 0.5, 0.375, 0.5, 0.375, 1.0, 0.3125, 1.0, 0.3125, 0.5, 0.3125, 0.5, 0.3125, 1.0, 0.25, 1.0, 0.25, 0.5, 0.25, 0.5, 0.25, 1.0, 0.1875, 1.0, 0.1875, 0.5, 0.1875, 0.5, 0.1875, 1.0, 0.125, 1.0, 0.125, 0.5, 0.625, 1.0, 0.6875, 1.0, 0.6875, 1.0, 0.625, 1.0, 0.125, 0.5, 0.125, 1.0, 0.0625, 1.0, 0.0625, 0.5, 0.0625, 0.5, 0.0625, 1.0, 0.0, 1.0, 0.0, 0.5, 0.75, 0.49, 0.8418, 0.4717, 0.9197, 0.4197, 0.9717, 0.3418, 0.99, 0.25, 0.9717, 0.1582, 0.9197, 0.08029, 0.8418, 0.02827, 0.75, 0.01, 0.6582, 0.02827, 0.5803, 0.08029, 0.5283, 0.1582, 0.51, 0.25, 0.5283, 0.3418, 0.5803, 0.4197, 0.6582, 0.4717, 0.625, 1.0, 0.6875, 1.0, 0.6875, 1.0, 0.625, 1.0, 0.3125, 1.0, 0.375, 1.0, 0.375, 1.0, 0.3125, 1.0, 0.0, 1.0, 0.0625, 1.0, 0.0625, 1.0, 0.0, 1.0, 0.75, 1.0, 0.8125, 1.0, 0.8125, 1.0, 0.75, 1.0, 0.4375, 1.0, 0.5, 1.0, 0.5, 1.0, 0.4375, 1.0, 0.125, 1.0, 0.1875, 1.0, 0.1875, 1.0, 0.125, 1.0, 0.875, 1.0, 0.9375, 1.0, 0.9375, 1.0, 0.875, 1.0, 0.5625, 1.0, 0.625, 1.0, 0.625, 1.0, 0.5625, 1.0, 0.25, 1.0, 0.3125, 1.0, 0.3125, 1.0, 0.25, 1.0, 0.6875, 1.0, 0.75, 1.0, 0.75, 1.0, 0.6875, 1.0, 0.375, 1.0, 0.4375, 1.0, 0.4375, 1.0, 0.375, 1.0, 0.0625, 1.0, 0.125, 1.0, 0.125, 1.0, 0.0625, 1.0, 0.8125, 1.0, 0.875, 1.0, 0.875, 1.0, 0.8125, 1.0, 0.5, 1.0, 0.5625, 1.0, 0.5625, 1.0, 0.5, 1.0, 0.9375, 1.0, 1.0, 1.0, 1.0, 1.0, 0.9375, 1.0, 0.1875, 1.0, 0.25, 1.0, 0.25, 1.0, 0.1875, 1.0, 0.3418, 0.4717, 0.25, 0.49, 0.1582, 0.4717, 0.08029, 0.4197, 0.02827, 0.3418, 0.01, 0.25, 0.02827, 0.1582, 0.08029, 0.08029, 0.1582, 0.02827, 0.25, 0.01, 0.3418, 0.02827, 0.4197, 0.08029, 0.4717, 0.1582, 0.49, 0.25, 0.4717, 0.3418, 0.4197, 0.4197, 0.125, 1.0, 0.1875, 1.0, 0.1875, 1.0, 0.125, 1.0, 0.5625, 1.0, 0.625, 1.0, 0.625, 1.0, 0.5625, 1.0, 0.0625, 1.0, 0.125, 1.0, 0.125, 1.0, 0.0625, 1.0, 0.5, 1.0, 0.5625, 1.0, 0.5625, 1.0, 0.5, 1.0, 0.9375, 1.0, 1.0, 1.0, 1.0, 1.0, 0.9375, 1.0, 0.0, 1.0, 0.0625, 1.0, 0.0625, 1.0, 0.0, 1.0, 0.4375, 1.0, 0.5, 1.0, 0.5, 1.0, 0.4375, 1.0, 0.875, 1.0, 0.9375, 1.0, 0.9375, 1.0, 0.875, 1.0, 0.375, 1.0, 0.4375, 1.0, 0.4375, 1.0, 0.375, 1.0, 0.8125, 1.0, 0.875, 1.0, 0.875, 1.0, 0.8125, 1.0, 0.3125, 1.0, 0.375, 1.0, 0.375, 1.0, 0.3125, 1.0, 0.75, 1.0, 0.8125, 1.0, 0.8125, 1.0, 0.75, 1.0, 0.25, 1.0, 0.3125, 1.0, 0.3125, 1.0, 0.25, 1.0, 0.6875, 1.0, 0.75, 1.0, 0.75, 1.0, 0.6875, 1.0, 0.1875, 1.0, 0.25, 1.0, 0.25, 1.0, 0.1875, 1.0])
me_cylinder_002.materials.append(mat_material_003)
me_cylinder_002.use_remesh_fix_poles = True
me_cylinder_002.use_remesh_preserve_attributes = False
me_cylinder_002.use_mirror_vertex_groups = False
me_cylinder_002.update()
me_cube_005 = bpy.data.meshes.new('Cube.005')
me_cube_005.from_pydata([(-1.712, -1.0, -0.6324), (-1.712, -0.2505, 0.6324), (-1.712, 1.0, -0.6324), (-1.712, 0.2505, 0.6324), (0.006754, -1.0, -1.0), (0.006754, -1.0, 1.0), (0.006754, 1.0, -1.0), (0.006754, 1.0, 1.0), (-0.5865, 1.0, -1.0), (-0.5865, 1.0, 1.0), (-0.5865, -1.0, -1.0), (-0.5865, -1.0, 1.0), (-0.6483, 1.0, -1.0), (-0.6483, -0.2505, 1.0), (-0.6483, 0.2505, 1.0), (-0.6483, -1.0, -1.0), (-1.458, 1.0, -1.0), (-1.458, -0.2505, 1.0), (-1.458, 0.2505, 1.0), (-1.458, -1.0, -1.0), (-1.585, 1.0, -0.9258), (-1.585, -0.2505, 0.9258), (-1.585, 0.2505, 0.9258), (-1.585, -1.0, -0.9258)], [], [(0, 1, 3, 2), (8, 9, 7, 6), (6, 7, 5, 4), (23, 21, 1, 0), (8, 6, 4, 10), (22, 3, 1, 21), (7, 9, 11, 5), (12, 8, 10, 15), (4, 5, 11, 10), (12, 14, 9, 8), (16, 18, 14, 12), (16, 12, 15, 19), (9, 14, 13, 11), (10, 11, 13, 15), (20, 16, 19, 23), (20, 22, 18, 16), (14, 18, 17, 13), (15, 13, 17, 19), (2, 3, 22, 20), (2, 20, 23, 0), (18, 22, 21, 17), (19, 17, 21, 23)])
_uv = me_cube_005.uv_layers.new(name='UVMap')
_uv.uv.foreach_set('vector', [0.375, 0.0, 0.625, 0.0, 0.625, 0.25, 0.375, 0.25, 0.375, 0.4137, 0.625, 0.4137, 0.625, 0.5, 0.375, 0.5, 0.375, 0.5, 0.625, 0.5, 0.625, 0.75, 0.375, 0.75, 0.375, 0.9816, 0.625, 0.9816, 0.625, 1.0, 0.375, 1.0, 0.2887, 0.5, 0.375, 0.5, 0.375, 0.75, 0.2887, 0.75, 0.8566, 0.5, 0.875, 0.5, 0.875, 0.75, 0.8566, 0.75, 0.625, 0.5, 0.7113, 0.5, 0.7113, 0.75, 0.625, 0.75, 0.2797, 0.5, 0.2887, 0.5, 0.2887, 0.75, 0.2797, 0.75, 0.375, 0.75, 0.625, 0.75, 0.625, 0.8363, 0.375, 0.8363, 0.375, 0.4047, 0.625, 0.4047, 0.625, 0.4137, 0.375, 0.4137, 0.375, 0.2869, 0.625, 0.2869, 0.625, 0.4047, 0.375, 0.4047, 0.1619, 0.5, 0.2797, 0.5, 0.2797, 0.75, 0.1619, 0.75, 0.7113, 0.5, 0.7203, 0.5, 0.7203, 0.75, 0.7113, 0.75, 0.375, 0.8363, 0.625, 0.8363, 0.625, 0.8453, 0.375, 0.8453, 0.1434, 0.5, 0.1619, 0.5, 0.1619, 0.75, 0.1434, 0.75, 0.375, 0.2684, 0.625, 0.2684, 0.625, 0.2869, 0.375, 0.2869, 0.7203, 0.5, 0.8381, 0.5, 0.8381, 0.75, 0.7203, 0.75, 0.375, 0.8453, 0.625, 0.8453, 0.625, 0.9631, 0.375, 0.9631, 0.375, 0.25, 0.625, 0.25, 0.625, 0.2684, 0.375, 0.2684, 0.125, 0.5, 0.1434, 0.5, 0.1434, 0.75, 0.125, 0.75, 0.8381, 0.5, 0.8566, 0.5, 0.8566, 0.75, 0.8381, 0.75, 0.375, 0.9631, 0.625, 0.9631, 0.625, 0.9816, 0.375, 0.9816])
me_cube_005.materials.append(mat_material_002)
me_cube_005.use_remesh_fix_poles = True
me_cube_005.use_remesh_preserve_attributes = False
me_cube_005.use_mirror_vertex_groups = False
me_cube_005.update()
me_cube_006 = bpy.data.meshes.new('Cube.006')
me_cube_006.from_pydata([(-1.0, -1.0, -1.0), (-1.0, -1.0, 1.0), (-1.0, 1.0, -1.0), (-1.0, 1.0, 1.0), (1.0, -1.0, -1.0), (1.0, -1.0, 1.0), (1.0, 1.0, -1.0), (1.0, 1.0, 1.0), (-1.0, -0.7239, -1.457), (-1.0, -1.84, -1.491), (1.0, -0.7239, -1.457), (1.0, -1.84, -1.491)], [], [(0, 1, 3, 2), (2, 3, 7, 6), (6, 7, 5, 4), (4, 5, 1, 0), (2, 6, 10, 8), (7, 3, 1, 5), (8, 10, 11, 9), (0, 2, 8, 9), (6, 4, 11, 10), (4, 0, 9, 11)])
_uv = me_cube_006.uv_layers.new(name='UVMap')
_uv.uv.foreach_set('vector', [0.375, 0.0, 0.625, 0.0, 0.625, 0.25, 0.375, 0.25, 0.375, 0.25, 0.625, 0.25, 0.625, 0.5, 0.375, 0.5, 0.375, 0.5, 0.625, 0.5, 0.625, 0.75, 0.375, 0.75, 0.375, 0.75, 0.625, 0.75, 0.625, 1.0, 0.375, 1.0, 0.375, 0.25, 0.375, 0.5, 0.375, 0.5, 0.375, 0.25, 0.625, 0.5, 0.875, 0.5, 0.875, 0.75, 0.625, 0.75, 0.125, 0.5, 0.375, 0.5, 0.375, 0.75, 0.125, 0.75, 0.375, 0.0, 0.375, 0.25, 0.375, 0.25, 0.375, 0.0, 0.375, 0.5, 0.375, 0.75, 0.375, 0.75, 0.375, 0.5, 0.375, 0.75, 0.375, 1.0, 0.375, 1.0, 0.375, 0.75])
me_cube_006.materials.append(mat_material_005)
me_cube_006.use_remesh_fix_poles = True
me_cube_006.use_remesh_preserve_attributes = False
me_cube_006.use_mirror_vertex_groups = False
me_cube_006.update()
me_plane_002 = bpy.data.meshes.new('Plane.002')
me_plane_002.from_pydata([(-1.0, 0.7011, 0.0), (1.0, 0.7011, 0.0), (-0.4336, 1.0, 0.0), (0.4336, 1.0, 0.0), (-1.689, -0.1699, 0.0), (1.743, -0.1699, 0.0), (-1.887, -1.136, 0.0), (1.968, -1.136, 0.0), (-1.815, -1.735, 0.0), (1.87, -1.735, 0.0), (-1.643, -2.075, 0.07511), (1.671, -2.075, 0.07511), (-0.3776, -2.402, 0.07511), (0.432, -2.402, 0.07511), (-0.4336, 1.0, 0.1834), (-1.0, 0.7011, 0.1834), (1.0, 0.7011, 0.1834), (0.4336, 1.0, 0.1834), (-1.689, -0.1699, 0.1834), (1.743, -0.1699, 0.1834), (-1.887, -1.136, 0.1834), (1.968, -1.136, 0.1834), (-1.815, -1.735, 0.1834), (1.87, -1.735, 0.1834), (-1.643, -2.075, 0.1083), (1.671, -2.075, 0.1083), (-0.3776, -2.402, 0.1083), (0.432, -2.402, 0.1083)], [], [(0, 2, 3, 1), (1, 5, 4, 0), (5, 7, 6, 4), (7, 9, 8, 6), (9, 11, 10, 8), (11, 13, 12, 10), (15, 16, 17, 14), (16, 15, 18, 19), (19, 18, 20, 21), (21, 20, 22, 23), (23, 22, 24, 25), (25, 24, 26, 27), (0, 4, 18, 15), (11, 9, 23, 25), (2, 0, 15, 14), (8, 10, 24, 22), (7, 5, 19, 21), (12, 13, 27, 26), (4, 6, 20, 18), (1, 3, 17, 16), (13, 11, 25, 27), (3, 2, 14, 17), (10, 12, 26, 24), (9, 7, 21, 23), (6, 8, 22, 20), (5, 1, 16, 19)])
me_plane_002.polygons.foreach_set('use_smooth', [True] * 26)
_uv = me_plane_002.uv_layers.new(name='UVMap')
_uv.uv.foreach_set('vector', [0.0, 0.0, 0.0, 1.0, 1.0, 1.0, 1.0, 0.0, 1.0, 0.0, 1.0, 0.0, 0.0, 0.0, 0.0, 0.0, 1.0, 0.0, 1.0, 0.0, 0.0, 0.0, 0.0, 0.0, 1.0, 0.0, 1.0, 0.0, 0.0, 0.0, 0.0, 0.0, 1.0, 0.0, 1.0, 0.0, 0.0, 0.0, 0.0, 0.0, 1.0, 0.0, 1.0, 0.0, 0.0, 0.0, 0.0, 0.0, 0.0, 0.0, 1.0, 0.0, 1.0, 1.0, 0.0, 1.0, 1.0, 0.0, 0.0, 0.0, 0.0, 0.0, 1.0, 0.0, 1.0, 0.0, 0.0, 0.0, 0.0, 0.0, 1.0, 0.0, 1.0, 0.0, 0.0, 0.0, 0.0, 0.0, 1.0, 0.0, 1.0, 0.0, 0.0, 0.0, 0.0, 0.0, 1.0, 0.0, 1.0, 0.0, 0.0, 0.0, 0.0, 0.0, 1.0, 0.0, 0.0, 0.0, 0.0, 0.0, 0.0, 0.0, 0.0, 0.0, 1.0, 0.0, 1.0, 0.0, 1.0, 0.0, 1.0, 0.0, 0.0, 1.0, 0.0, 0.0, 0.0, 0.0, 0.0, 1.0, 0.0, 0.0, 0.0, 0.0, 0.0, 0.0, 0.0, 0.0, 1.0, 0.0, 1.0, 0.0, 1.0, 0.0, 1.0, 0.0, 0.0, 0.0, 1.0, 0.0, 1.0, 0.0, 0.0, 0.0, 0.0, 0.0, 0.0, 0.0, 0.0, 0.0, 0.0, 0.0, 1.0, 0.0, 1.0, 1.0, 1.0, 1.0, 1.0, 0.0, 1.0, 0.0, 1.0, 0.0, 1.0, 0.0, 1.0, 0.0, 1.0, 1.0, 0.0, 1.0, 0.0, 1.0, 1.0, 1.0, 0.0, 0.0, 0.0, 0.0, 0.0, 0.0, 0.0, 0.0, 1.0, 0.0, 1.0, 0.0, 1.0, 0.0, 1.0, 0.0, 0.0, 0.0, 0.0, 0.0, 0.0, 0.0, 0.0, 0.0, 1.0, 0.0, 1.0, 0.0, 1.0, 0.0, 1.0, 0.0])
me_plane_002.materials.append(mat_material_001)
me_plane_002.use_remesh_fix_poles = True
me_plane_002.use_remesh_preserve_attributes = False
me_plane_002.use_mirror_vertex_groups = False
me_plane_002.update()
me_cube_007 = bpy.data.meshes.new('Cube.007')
me_cube_007.from_pydata([(-0.04998, -1.0, -1.0), (-0.04998, -1.0, 1.0), (6.59, -1.235, -1.0), (6.59, -1.235, 1.0), (6.211, 1.0, -0.7188), (6.211, 1.0, -1.218), (7.137, -1.031, -1.218), (7.005, -1.235, -1.141), (7.005, -1.235, -0.1158), (7.137, -1.031, -0.7188), (-0.04998, 1.31, -0.5569), (-0.04998, 1.001, -1.0), (-0.04998, 1.173, -0.9284), (-0.04998, 1.001, 1.0), (-0.04998, 1.31, 0.5569), (-0.04998, 1.173, 0.9284), (5.673, 0.9674, -1.0), (5.571, 1.278, -0.5569), (5.792, 1.139, -1.075), (5.601, 1.141, -0.9284), (5.571, 1.278, 0.5569), (5.673, 0.9674, 1.0), (5.656, 1.184, 0.7726), (5.601, 1.141, 0.9284)], [], [(21, 13, 1, 3), (2, 3, 1, 0), (10, 14, 20, 17), (18, 17, 20, 22, 4, 5), (3, 2, 7, 8), (2, 16, 18, 5, 6, 7), (5, 4, 9, 6), (8, 7, 6, 9), (22, 21, 3, 8, 9, 4), (16, 19, 18), (19, 17, 18), (20, 23, 22), (23, 21, 22), (16, 11, 12, 19), (19, 12, 10, 17), (13, 21, 23, 15), (15, 23, 20, 14), (11, 16, 2, 0)])
me_cube_007.polygons.foreach_set('use_smooth', [True] * 18)
_uv = me_cube_007.uv_layers.new(name='UVMap')
_uv.uv.foreach_set('vector', [0.625, 0.525, 0.875, 0.5272, 0.875, 0.75, 0.625, 0.75, 0.375, 0.75, 0.625, 0.75, 0.625, 1.0, 0.375, 1.0, 0.4055, 0.25, 0.5945, 0.25, 0.5945, 0.5, 0.4055, 0.5, 0.375, 0.5, 0.4055, 0.5, 0.5945, 0.5, 0.625, 0.5, 0.625, 0.5, 0.375, 0.5, 0.625, 0.75, 0.375, 0.75, 0.375, 0.75, 0.625, 0.75, 0.375, 0.75, 0.375, 0.525, 0.375, 0.5, 0.375, 0.5, 0.375, 0.7272, 0.375, 0.75, 0.375, 0.5, 0.625, 0.5, 0.625, 0.7272, 0.375, 0.7272, 0.625, 0.75, 0.375, 0.75, 0.375, 0.7272, 0.625, 0.7272, 0.625, 0.5, 0.625, 0.525, 0.625, 0.75, 0.625, 0.75, 0.625, 0.7272, 0.625, 0.5, 0.375, 0.525, 0.375, 0.5073, 0.375, 0.5, 0.375, 0.5073, 0.375, 0.5, 0.375, 0.5, 0.5945, 0.5, 0.625, 0.5, 0.625, 0.5, 0.625, 0.5, 0.625, 0.5, 0.625, 0.5, 0.375, 0.525, 0.125, 0.5272, 0.125, 0.5, 0.375, 0.5, 0.375, 0.5, 0.375, 0.25, 0.4055, 0.25, 0.4055, 0.5, 0.875, 0.5272, 0.625, 0.525, 0.625, 0.5, 0.875, 0.5, 0.625, 0.25, 0.625, 0.5, 0.5945, 0.5, 0.5945, 0.25, 0.125, 0.5272, 0.375, 0.525, 0.375, 0.75, 0.125, 0.75])
me_cube_007.materials.append(mat_material_007)
me_cube_007.use_remesh_fix_poles = True
me_cube_007.use_remesh_preserve_attributes = False
me_cube_007.use_mirror_vertex_groups = False
me_cube_007.update()
me_cube_008 = bpy.data.meshes.new('Cube.008')
me_cube_008.from_pydata([(-1.0, -1.0, -1.0), (-1.0, -1.0, 1.0), (-1.0, 1.0, -1.0), (-1.0, 1.0, 1.0), (1.0, -1.0, -1.0), (1.0, -1.0, 1.0), (1.0, 1.0, -1.0), (1.0, 1.0, 1.0)], [], [(0, 1, 3, 2), (2, 3, 7, 6), (6, 7, 5, 4), (4, 5, 1, 0), (2, 6, 4, 0), (7, 3, 1, 5)])
_uv = me_cube_008.uv_layers.new(name='UVMap')
_uv.uv.foreach_set('vector', [0.375, 0.0, 0.625, 0.0, 0.625, 0.25, 0.375, 0.25, 0.375, 0.25, 0.625, 0.25, 0.625, 0.5, 0.375, 0.5, 0.375, 0.5, 0.625, 0.5, 0.625, 0.75, 0.375, 0.75, 0.375, 0.75, 0.625, 0.75, 0.625, 1.0, 0.375, 1.0, 0.125, 0.5, 0.375, 0.5, 0.375, 0.75, 0.125, 0.75, 0.625, 0.5, 0.875, 0.5, 0.875, 0.75, 0.625, 0.75])
me_cube_008.materials.append(mat_material_005)
me_cube_008.use_remesh_fix_poles = True
me_cube_008.use_remesh_preserve_attributes = False
me_cube_008.use_mirror_vertex_groups = False
me_cube_008.update()
me_cube_009 = bpy.data.meshes.new('Cube.009')
me_cube_009.from_pydata([(-1.0, -1.0, -1.0), (-1.0, -1.0, 1.0), (-1.0, 1.0, -1.0), (-1.0, 1.0, 1.0), (1.0, -1.0, -1.0), (1.0, -1.0, 1.0), (1.0, 1.0, -1.0), (1.0, 1.0, 1.0)], [], [(0, 1, 3, 2), (2, 3, 7, 6), (6, 7, 5, 4), (4, 5, 1, 0), (2, 6, 4, 0), (7, 3, 1, 5)])
_uv = me_cube_009.uv_layers.new(name='UVMap')
_uv.uv.foreach_set('vector', [0.375, 0.0, 0.625, 0.0, 0.625, 0.25, 0.375, 0.25, 0.375, 0.25, 0.625, 0.25, 0.625, 0.5, 0.375, 0.5, 0.375, 0.5, 0.625, 0.5, 0.625, 0.75, 0.375, 0.75, 0.375, 0.75, 0.625, 0.75, 0.625, 1.0, 0.375, 1.0, 0.125, 0.5, 0.375, 0.5, 0.375, 0.75, 0.125, 0.75, 0.625, 0.5, 0.875, 0.5, 0.875, 0.75, 0.625, 0.75])
me_cube_009.use_remesh_fix_poles = True
me_cube_009.use_remesh_preserve_attributes = False
me_cube_009.use_mirror_vertex_groups = False
me_cube_009.update()
me_cube_011 = bpy.data.meshes.new('Cube.011')
me_cube_011.from_pydata([(-1.0, -1.0, -1.0), (-1.0, -1.0, 1.0), (-1.0, 1.0, -1.0), (-1.0, 1.0, 1.0), (1.0, -1.0, -1.0), (1.0, -1.0, 1.0), (1.0, 1.0, -1.0), (1.0, 1.0, 1.0)], [], [(0, 1, 3, 2), (2, 3, 7, 6), (6, 7, 5, 4), (4, 5, 1, 0), (2, 6, 4, 0), (7, 3, 1, 5)])
_uv = me_cube_011.uv_layers.new(name='UVMap')
_uv.uv.foreach_set('vector', [0.375, 0.0, 0.625, 0.0, 0.625, 0.25, 0.375, 0.25, 0.375, 0.25, 0.625, 0.25, 0.625, 0.5, 0.375, 0.5, 0.375, 0.5, 0.625, 0.5, 0.625, 0.75, 0.375, 0.75, 0.375, 0.75, 0.625, 0.75, 0.625, 1.0, 0.375, 1.0, 0.125, 0.5, 0.375, 0.5, 0.375, 0.75, 0.125, 0.75, 0.625, 0.5, 0.875, 0.5, 0.875, 0.75, 0.625, 0.75])
me_cube_011.materials.append(mat_material_010)
me_cube_011.use_remesh_fix_poles = True
me_cube_011.use_remesh_preserve_attributes = False
me_cube_011.use_mirror_vertex_groups = False
me_cube_011.update()

# ---- objects
ob_light = bpy.data.objects.new('Light', light_light)
ob_camera = bpy.data.objects.new('Camera', cam_camera)
ob_empty = bpy.data.objects.new('Empty', None)
ob_plane = bpy.data.objects.new('Plane', me_plane)
ob_empty_001 = bpy.data.objects.new('Empty.001', None)
ob_cube = bpy.data.objects.new('Cube', me_cube_001)
ob_empty_002 = bpy.data.objects.new('Empty.002', None)
ob_cylinder = bpy.data.objects.new('Cylinder', me_cylinder)
ob_plane_001 = bpy.data.objects.new('Plane.001', me_plane_001)
ob_cube_002 = bpy.data.objects.new('Cube.002', me_cube_003)
ob_cylinder_001 = bpy.data.objects.new('Cylinder.001', me_cylinder_001)
ob_cube_003 = bpy.data.objects.new('Cube.003', me_cube_004)
ob_cylinder_002 = bpy.data.objects.new('Cylinder.002', me_cylinder_002)
ob_cube_004 = bpy.data.objects.new('Cube.004', me_cube_005)
ob_cube_005 = bpy.data.objects.new('Cube.005', me_cube_006)
ob_plane_002 = bpy.data.objects.new('Plane.002', me_plane_002)
ob_cube_001 = bpy.data.objects.new('Cube.001', me_cube_007)
ob_cube_007 = bpy.data.objects.new('Cube.007', me_cube_008)
ob_cube_008 = bpy.data.objects.new('Cube.008', me_cube_009)
ob_cube_010 = bpy.data.objects.new('Cube.010', me_cube_011)

# ---- transforms, parenting, visibility, modifiers, constraints
ob_light.location = (5.8, 8.108, 5.829)
ob_light.rotation_euler = (0.6503, 0.05522, 1.866)
ob_light.lock_rotations_4d = False
ob_light.empty_display_type = 'ARROWS'
ob_light.color = (0.0, 0.0, 0.0, 0.0)
ob_light.lineart.crease_threshold = 0.0
ob_camera.location = (9.875, 16.32, 8.818)
ob_camera.rotation_euler = (1.109, -0.0, 2.654)
ob_camera.lock_rotations_4d = False
ob_camera.empty_display_type = 'ARROWS'
ob_camera.color = (0.0, 0.0, 0.0, 0.0)
ob_camera.display_type = 'WIRE'
ob_camera.lineart.crease_threshold = 0.0
ob_empty.location = (-4.553e-16, -9.557, -6.607)
ob_empty.rotation_euler = (1.571, -0.0, 1.571)
ob_empty.scale = (5.979, 5.979, 5.979)
ob_empty.empty_display_type = 'IMAGE'
ob_empty.empty_display_size = 5.0
ob_empty.lineart.crease_threshold = 0.0
ob_plane.location = (0.0, 1.622, 0.0)
ob_plane.rotation_euler = (-0.0, 1.571, 0.0)
ob_plane.lineart.crease_threshold = 0.0
_m = ob_plane.modifiers.new('Mirror', 'MIRROR')
_m.use_axis = (False, False, True)
_m = ob_plane.modifiers.new('Auto Smooth', 'NODES')
_m.node_group = ng_auto_smooth
_gi = [s.identifier for s in ng_auto_smooth.interface.items_tree if s.item_type == 'SOCKET' and s.in_out == 'INPUT']
_m[_gi[1]] = 1.173  # Angle
ob_empty_001.location = (-6.819, -5.814e-07, -6.605)
ob_empty_001.rotation_euler = (1.571, 0.0, 3.142)
ob_empty_001.scale = (5.979, 5.979, 5.979)
ob_empty_001.empty_display_type = 'IMAGE'
ob_empty_001.empty_display_size = 5.0
ob_empty_001.lineart.crease_threshold = 0.0
ob_cube.location = (0.0, 0.0, 1.342)
ob_cube.scale = (1.0, 1.0, 0.1406)
ob_cube.lineart.crease_threshold = 0.0
_m = ob_cube.modifiers.new('Mirror', 'MIRROR')
_m = ob_cube.modifiers.new('Auto Smooth', 'NODES')
_m.node_group = ng_auto_smooth
_gi = [s.identifier for s in ng_auto_smooth.interface.items_tree if s.item_type == 'SOCKET' and s.in_out == 'INPUT']
_m[_gi[1]] = 0.5358  # Angle
ob_empty_002.location = (-6.846, -5.749, -6.607)
ob_empty_002.rotation_euler = (0.0, -0.0, 3.142)
ob_empty_002.scale = (5.979, 5.979, 5.979)
ob_empty_002.empty_display_type = 'IMAGE'
ob_empty_002.empty_display_size = 5.0
ob_empty_002.lineart.crease_threshold = 0.0
ob_cylinder.location = (-0.004653, 2.156, -2.198)
ob_cylinder.rotation_euler = (0.0, 1.571, 0.0)
ob_cylinder.scale = (0.1212, 0.1212, 1.478)
ob_cylinder.lineart.crease_threshold = 0.0
ob_plane_001.location = (0.0, -5.198, 1.125)
ob_plane_001.rotation_euler = (0.0, 1.571, 0.0)
ob_plane_001.lineart.crease_threshold = 0.0
_m = ob_plane_001.modifiers.new('Mirror', 'MIRROR')
_m.use_axis = (False, False, True)
ob_cube_002.location = (0.9687, 1.587, -1.449)
ob_cube_002.rotation_euler = (0.8346, -0.2253, -0.3133)
ob_cube_002.scale = (0.05917, 0.05917, 0.8697)
ob_cube_002.lineart.crease_threshold = 0.0
_m = ob_cube_002.modifiers.new('Mirror', 'MIRROR')
_m.use_axis = (False, False, True)
_m.mirror_object = ob_cylinder
ob_cylinder_001.location = (1.288, 2.147, -2.183)
ob_cylinder_001.rotation_euler = (0.0, 1.571, 0.0)
ob_cylinder_001.scale = (0.5659, 0.5659, 0.1116)
ob_cylinder_001.lineart.crease_threshold = 0.0
_m = ob_cylinder_001.modifiers.new('Mirror', 'MIRROR')
_m.use_axis = (False, False, True)
_m.mirror_object = ob_cylinder
_m = ob_cylinder_001.modifiers.new('Auto Smooth', 'NODES')
_m.node_group = ng_auto_smooth
_gi = [s.identifier for s in ng_auto_smooth.interface.items_tree if s.item_type == 'SOCKET' and s.in_out == 'INPUT']
_m[_gi[1]] = 0.5236  # Angle
ob_cube_003.location = (0.9687, 3.263, -1.449)
ob_cube_003.rotation_euler = (0.8346, -0.2253, -0.3133)
ob_cube_003.scale = (0.05917, 0.05917, 0.8697)
ob_cube_003.lineart.crease_threshold = 0.0
_m = ob_cube_003.modifiers.new('Mirror', 'MIRROR')
_m.use_axis = (False, False, True)
_m.mirror_object = ob_cylinder
ob_cylinder_002.location = (-0.01882, 4.182, -0.1251)
ob_cylinder_002.rotation_euler = (-1.571, 1.571, 0.0)
ob_cylinder_002.scale = (0.5478, 0.5478, 0.108)
ob_cylinder_002.lineart.crease_threshold = 0.0
_m = ob_cylinder_002.modifiers.new('Auto Smooth', 'NODES')
_m.node_group = ng_auto_smooth
_gi = [s.identifier for s in ng_auto_smooth.interface.items_tree if s.item_type == 'SOCKET' and s.in_out == 'INPUT']
_m[_gi[1]] = 0.5236  # Angle
ob_cube_004.location = (0.04704, 4.321, -0.09283)
ob_cube_004.scale = (0.9731, 0.06359, 0.1449)
ob_cube_004.lineart.crease_threshold = 0.0
_m = ob_cube_004.modifiers.new('Mirror', 'MIRROR')
_m.use_clip = True
ob_cube_005.location = (1.583e-08, -4.485, -0.5873)
ob_cube_005.rotation_euler = (-1.17, -0.0, 0.0)
ob_cube_005.scale = (0.0682, 0.0682, 0.7623)
ob_cube_005.lineart.crease_threshold = 0.0
ob_plane_002.location = (0.0, -5.973, 0.0)
ob_plane_002.lineart.crease_threshold = 0.0
_m = ob_plane_002.modifiers.new('Auto Smooth', 'NODES')
_m.node_group = ng_auto_smooth
_gi = [s.identifier for s in ng_auto_smooth.interface.items_tree if s.item_type == 'SOCKET' and s.in_out == 'INPUT']
_m[_gi[1]] = 1.545  # Angle
ob_cube_001.location = (0.0, 0.0, -0.9934)
ob_cube_001.scale = (1.0, 1.0, 0.1406)
ob_cube_001.lineart.crease_threshold = 0.0
_m = ob_cube_001.modifiers.new('Mirror', 'MIRROR')
_m = ob_cube_001.modifiers.new('Auto Smooth', 'NODES')
_m.node_group = ng_auto_smooth
_gi = [s.identifier for s in ng_auto_smooth.interface.items_tree if s.item_type == 'SOCKET' and s.in_out == 'INPUT']
_m[_gi[1]] = 0.5358  # Angle
ob_cube_007.location = (2.765, 1.171, 0.3502)
ob_cube_007.rotation_euler = (0.0, 1.119, 0.0)
ob_cube_007.scale = (0.02623, 0.01917, 2.243)
ob_cube_007.lineart.crease_threshold = 0.0
_m = ob_cube_007.modifiers.new('Mirror', 'MIRROR')
_m.use_axis = (True, True, False)
_m.mirror_object = ob_cube
ob_cube_008.location = (5.193, 1.113, 0.1635)
ob_cube_008.scale = (0.03034, 0.03034, 1.16)
ob_cube_008.lineart.crease_threshold = 0.0
_m = ob_cube_008.modifiers.new('Mirror', 'MIRROR')
_m.use_axis = (True, True, False)
_m.mirror_object = ob_cube
ob_cube_010.location = (3.16, 1.171, 0.2447)
ob_cube_010.rotation_euler = (-0.0, 2.075, 0.0)
ob_cube_010.scale = (0.02656, 0.01838, 2.357)
ob_cube_010.lineart.crease_threshold = 0.0
_m = ob_cube_010.modifiers.new('Mirror', 'MIRROR')
_m.use_axis = (True, True, False)
_m.mirror_object = ob_cube

# ---- collection membership
col_collection.objects.link(ob_light)
col_collection.objects.link(ob_camera)
col_collection.objects.link(ob_empty)
col_collection.objects.link(ob_plane)
col_collection.objects.link(ob_empty_001)
col_collection.objects.link(ob_cube)
col_collection.objects.link(ob_empty_002)
col_collection.objects.link(ob_cylinder)
col_collection.objects.link(ob_plane_001)
col_collection.objects.link(ob_cube_002)
col_collection.objects.link(ob_cylinder_001)
col_collection.objects.link(ob_cube_003)
col_collection.objects.link(ob_cylinder_002)
col_collection.objects.link(ob_cube_004)
col_collection.objects.link(ob_cube_005)
col_collection.objects.link(ob_plane_002)
col_collection.objects.link(ob_cube_001)
col_collection.objects.link(ob_cube_007)
col_collection.objects.link(ob_cube_008)
col_collection.objects.link(ob_cube_010)

# ---- scene / render settings (as saved in the file)
scene.camera = ob_camera
scene.frame_start = 1; scene.frame_end = 250; scene.frame_set(1)
scene.render.engine = 'CYCLES'
scene.cycles.use_denoising = False
scene.cycles.samples = 128
scene.cycles.sampling_pattern = 'TABULATED_SOBOL'
scene.cycles.use_adaptive_sampling = False
scene.cycles.use_light_tree = False
scene.view_settings.view_transform = 'Filmic'
bpy.context.view_layer.update()
